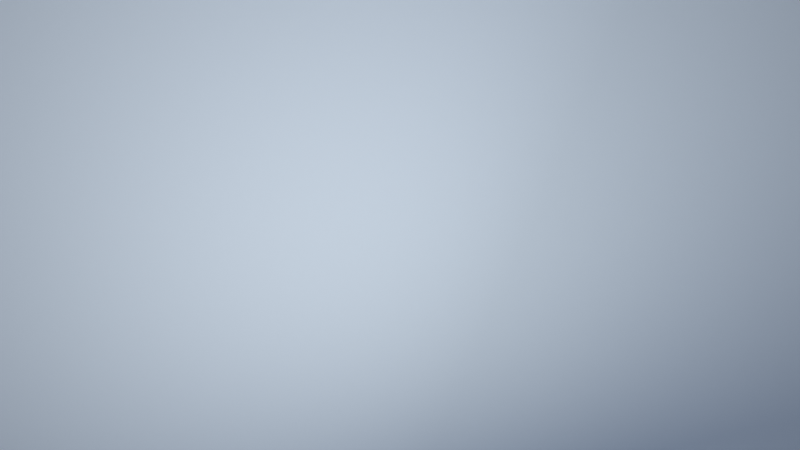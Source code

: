 # Source: starter-file2.blend  (saved by Blender 2.82.7; exported with 4.5.12 LTS)
import bpy
from mathutils import Matrix  # noqa: F401  (used for matrix-valued properties, if any)

bpy.ops.wm.read_factory_settings(use_empty=True)
scene = bpy.context.scene
scene.name = 'Scene'

# ---- collections
col_collection = bpy.data.collections.new('Collection'); scene.collection.children.link(col_collection)

# ---- materials (node trees are filled in below, after node groups)
mat_material_001 = bpy.data.materials.new('Material.001')
mat_material = bpy.data.materials.new('Material')

# ---- material node trees
mat_material_001.use_nodes = True; mat_material_001.node_tree.nodes.clear()
_N = mat_material_001.node_tree.nodes; _L = mat_material_001.node_tree.links
n0 = _N.new('ShaderNodeOutputMaterial'); n0.name = 'Material Output'; n0.location = (300, 300)
n1 = _N.new('ShaderNodeBsdfPrincipled'); n1.name = 'Principled BSDF'; n1.location = (10, 300)
n1.distribution = 'GGX'
n1.subsurface_method = 'BURLEY'
n1.inputs[0].default_value = (0.8236, 0.8339, 1.0, 1.0)
n1.inputs[2].default_value = 1.0
n1.inputs[3].default_value = 1.45
n1.inputs[13].default_value = 0.0
n1.inputs[20].default_value = 1.0
n1.inputs[27].default_value = (0.0, 0.0, 0.0, 1.0)
n1.inputs[28].default_value = 1.0
_L.new(n1.outputs[0], n0.inputs[0])
n0.is_active_output = True
mat_material.use_nodes = True; mat_material.node_tree.nodes.clear()
_N = mat_material.node_tree.nodes; _L = mat_material.node_tree.links
n0 = _N.new('ShaderNodeOutputMaterial'); n0.name = 'Material Output'; n0.location = (300, 300)
n1 = _N.new('ShaderNodeBsdfPrincipled'); n1.name = 'Principled BSDF'; n1.location = (10, 300)
n1.subsurface_method = 'BURLEY'
n1.inputs[1].default_value = 0.09773
n1.inputs[2].default_value = 1.0
n1.inputs[3].default_value = 456.4
n1.inputs[9].default_value = (1.6, 0.2, 0.1)
n1.inputs[13].default_value = 0.0
n1.inputs[15].default_value = 0.575
n1.inputs[16].default_value = 1.0
n1.inputs[19].default_value = 0.06477
n1.inputs[20].default_value = 1.0
n1.inputs[27].default_value = (0.0002621, 0.0, 0.002854, 1.0)
n1.inputs[28].default_value = 1.0
n2 = _N.new('ShaderNodeAmbientOcclusion'); n2.name = 'Ambient Occlusion'; n2.location = (-537, 252)
n2.samples = 30
n2.inputs[0].default_value = (0.7553, 0.7553, 0.7553, 1.0)
n3 = _N.new('ShaderNodeValToRGB'); n3.name = 'ColorRamp'; n3.location = (-307, 241)
n3.color_ramp.interpolation = 'CARDINAL'
while len(n3.color_ramp.elements) > 1: n3.color_ramp.elements.remove(n3.color_ramp.elements[-1])
n3.color_ramp.elements[0].position = 0.3773; n3.color_ramp.elements[0].color = (0.0, 0.0, 0.0, 1.0)
_e = n3.color_ramp.elements.new(0.6); _e.color = (1.0, 0.9617, 0.9903, 1.0)
n4 = _N.new('ShaderNodeMix'); n4.name = 'Mix'; n4.location = (-260, 180)
n4.data_type = 'RGBA'
n4.inputs[0].default_value = 0.09773
n4.inputs[7].default_value = (1.0, 1.0, 1.0, 1.0)
n5 = _N.new('ShaderNodeMix'); n5.name = 'Mix.001'; n5.location = (-160, 180)
n5.data_type = 'RGBA'
n5.inputs[0].default_value = 0.3591
n5.inputs[6].default_value = (1.0, 1.0, 1.0, 1.0)
_L.new(n1.outputs[0], n0.inputs[0])
_L.new(n2.outputs[0], n3.inputs[0])
_L.new(n3.outputs[0], n1.inputs[0])
_L.new(n3.outputs[0], n4.inputs[6])
_L.new(n4.outputs[2], n5.inputs[7])
_L.new(n5.outputs[2], n1.inputs[14])
n0.is_active_output = True

# ---- world
world_world = bpy.data.worlds.new('World'); scene.world = world_world
world_world.use_nodes = True; world_world.node_tree.nodes.clear()
_N = world_world.node_tree.nodes; _L = world_world.node_tree.links
n0 = _N.new('ShaderNodeOutputWorld'); n0.name = 'World Output'; n0.location = (300, 300)
n1 = _N.new('ShaderNodeBackground'); n1.name = 'Background'; n1.location = (10, 300)
n1.inputs[0].default_value = (0.05088, 0.05088, 0.05088, 1.0)
_L.new(n1.outputs[0], n0.inputs[0])
n0.is_active_output = True
world_world.color = (0.05088, 0.05088, 0.05088)
world_world.use_sun_shadow = False
world_world.sun_shadow_jitter_overblur = 0.0

# ---- cameras
cam_camera_002 = bpy.data.cameras.new('Camera.002')

# ---- lights
light_area_002 = bpy.data.lights.new('Area.002', 'AREA')
light_area_002.color = (0.65, 0.8577, 1.0)
light_area_002.transmission_factor = 0.0
light_area_002.energy = 1.178e+05
light_area_002.shadow_soft_size = 5.661
light_area_002.shadow_maximum_resolution = 0.006
light_area_002.use_absolute_resolution = True
light_area_002.size = 5.661
light_area_002.size_y = 1.0
light_area = bpy.data.lights.new('Area', 'AREA')
light_area.color = (0.9114, 1.0, 1.0)
light_area.transmission_factor = 0.0
light_area.energy = 2.356e+04
light_area.shadow_soft_size = 10.0
light_area.shadow_maximum_resolution = 0.006
light_area.use_absolute_resolution = True
light_area.size = 10.0
light_area.size_y = 1.0
light_area_003 = bpy.data.lights.new('Area.003', 'AREA')
light_area_003.color = (0.938, 1.0, 0.8253)
light_area_003.transmission_factor = 0.0
light_area_003.energy = 1.178e+05
light_area_003.shadow_soft_size = 10.0
light_area_003.shadow_maximum_resolution = 0.006
light_area_003.use_absolute_resolution = True
light_area_003.size = 10.0
light_area_003.size_y = 1.0

# ---- meshes
me_plane = bpy.data.meshes.new('Plane')
me_plane.from_pydata([(-2.946, -0.9813, 142.3), (2.946, -0.9813, 142.3), (-2.946, 1.596, 142.3), (2.946, 1.596, 142.3)], [], [(0, 2, 3, 1)])
_uv = me_plane.uv_layers.new(name='UVMap')
_uv.uv.foreach_set('vector', [0.0, 0.0, 0.0, 1.0, 1.0, 1.0, 1.0, 0.0])
me_plane.materials.append(mat_material_001)
me_plane.use_remesh_fix_poles = True
me_plane.use_remesh_preserve_attributes = False
me_plane.use_mirror_vertex_groups = False
me_plane.update()
me_cube = bpy.data.meshes.new('Cube')
me_cube.from_pydata([(81.66, -1.0, -1.0), (81.66, -1.0, 1.0), (81.66, 1.0, -1.0), (81.66, 1.0, 1.0), (83.66, -1.0, -1.0), (83.66, -1.0, 1.0), (83.66, 1.0, -1.0), (83.66, 1.0, 1.0)], [], [(0, 1, 3, 2), (2, 3, 7, 6), (6, 7, 5, 4), (4, 5, 1, 0), (2, 6, 4, 0), (7, 3, 1, 5)])
_uv = me_cube.uv_layers.new(name='UVMap')
_uv.uv.foreach_set('vector', [0.375, 0.0, 0.625, 0.0, 0.625, 0.25, 0.375, 0.25, 0.375, 0.25, 0.625, 0.25, 0.625, 0.5, 0.375, 0.5, 0.375, 0.5, 0.625, 0.5, 0.625, 0.75, 0.375, 0.75, 0.375, 0.75, 0.625, 0.75, 0.625, 1.0, 0.375, 1.0, 0.125, 0.5, 0.375, 0.5, 0.375, 0.75, 0.125, 0.75, 0.625, 0.5, 0.875, 0.5, 0.875, 0.75, 0.625, 0.75])
me_cube.materials.append(mat_material)
me_cube.use_remesh_fix_poles = True
me_cube.use_remesh_preserve_attributes = False
me_cube.use_mirror_vertex_groups = False
me_cube.update()

# ---- objects
ob_area_001 = bpy.data.objects.new('Area.001', light_area_002)
ob_camera = bpy.data.objects.new('Camera', cam_camera_002)
ob_empty = bpy.data.objects.new('Empty', None)
ob_plane = bpy.data.objects.new('Plane', me_plane)
ob_area = bpy.data.objects.new('Area', light_area)
ob_area_003 = bpy.data.objects.new('Area.003', light_area_003)
ob_cube = bpy.data.objects.new('Cube', me_cube)

# ---- transforms, parenting, visibility, modifiers, constraints
ob_area_001.parent = ob_empty
ob_area_001.matrix_parent_inverse = Matrix(((0.02413, -0.09704, 5.643e-08, 3.868), (-0.09704, -0.02413, -0.0, 2.166), (1.362e-08, -5.476e-08, -0.1, -28.93), (0.0, 0.0, 0.0, 1.0)))
ob_area_001.location = (-5.341, 11.25, -37.73)
ob_area_001.rotation_euler = (-3.094, 0.04633, -0.02646)
ob_area_001.scale = (4.052, 4.224, 1.295)
ob_area_001.lineart.crease_threshold = 0.0
ob_camera.location = (0.0, 0.0, -60.0)
ob_camera.rotation_mode = 'QUATERNION'
ob_camera.rotation_quaternion = (0.0, 20.0, -20.0, 0.0)
ob_camera.lineart.crease_threshold = 0.0
ob_empty.parent = ob_camera
ob_empty.matrix_parent_inverse = Matrix(((-0.2749, 0.9584, -0.07698, -2.732), (0.96, 0.278, 0.03261, 0.2344), (0.05265, -0.06494, -0.9965, -36.11), (-0.0, -0.0, 0.0, 1.0)))
ob_empty.location = (11.68, 42.77, -289.3)
ob_empty.rotation_euler = (-3.142, -5.643e-07, -1.327)
ob_empty.scale = (10.0, 10.0, 10.0)
ob_empty.lineart.crease_threshold = 0.0
ob_plane.parent = ob_empty
ob_plane.matrix_parent_inverse = Matrix(((0.003809, 0.09964, -0.007573, 3.041), (0.09987, -0.003549, 0.003542, 2.232), (0.003261, -0.007698, -0.09965, -29.25), (-0.0, 0.0, -0.0, 1.0)))
ob_plane.location = (0.0, -21.47, 24.47)
ob_plane.scale = (50.0, 107.4, 1.0)
ob_plane.lineart.crease_threshold = 0.0
ob_area.location = (8.209, -36.63, 57.65)
ob_area.rotation_euler = (-0.8686, 1.321, -2.043)
ob_area.lineart.crease_threshold = 0.0
ob_area_003.location = (56.78, -3.154, 51.62)
ob_area_003.rotation_euler = (1.077, 1.482, 0.8463)
ob_area_003.lineart.crease_threshold = 0.0
ob_cube.location = (-2.775, -1.032, 33.08)
ob_cube.lineart.crease_threshold = 0.0

# ---- collection membership
col_collection.objects.link(ob_area_001)
col_collection.objects.link(ob_camera)
col_collection.objects.link(ob_empty)
col_collection.objects.link(ob_plane)
col_collection.objects.link(ob_area)
col_collection.objects.link(ob_area_003)
col_collection.objects.link(ob_cube)

# ---- scene / render settings (as saved in the file)
scene.camera = ob_camera
scene.frame_start = 1; scene.frame_end = 500; scene.frame_set(472)
scene.render.engine = 'CYCLES'
scene.render.fps = 120
scene.render.line_thickness_mode = 'RELATIVE'
scene.cycles.use_denoising = False
scene.cycles.samples = 10
scene.cycles.sampling_pattern = 'TABULATED_SOBOL'
scene.cycles.use_adaptive_sampling = False
scene.cycles.use_light_tree = False
scene.cycles.max_bounces = 4
scene.cycles.transmission_bounces = 4
scene.cycles.volume_bounces = 2
scene.cycles.transparent_max_bounces = 4
scene.cycles.pixel_filter_type = 'GAUSSIAN'
scene.view_settings.view_transform = 'Standard'
bpy.context.view_layer.update()
